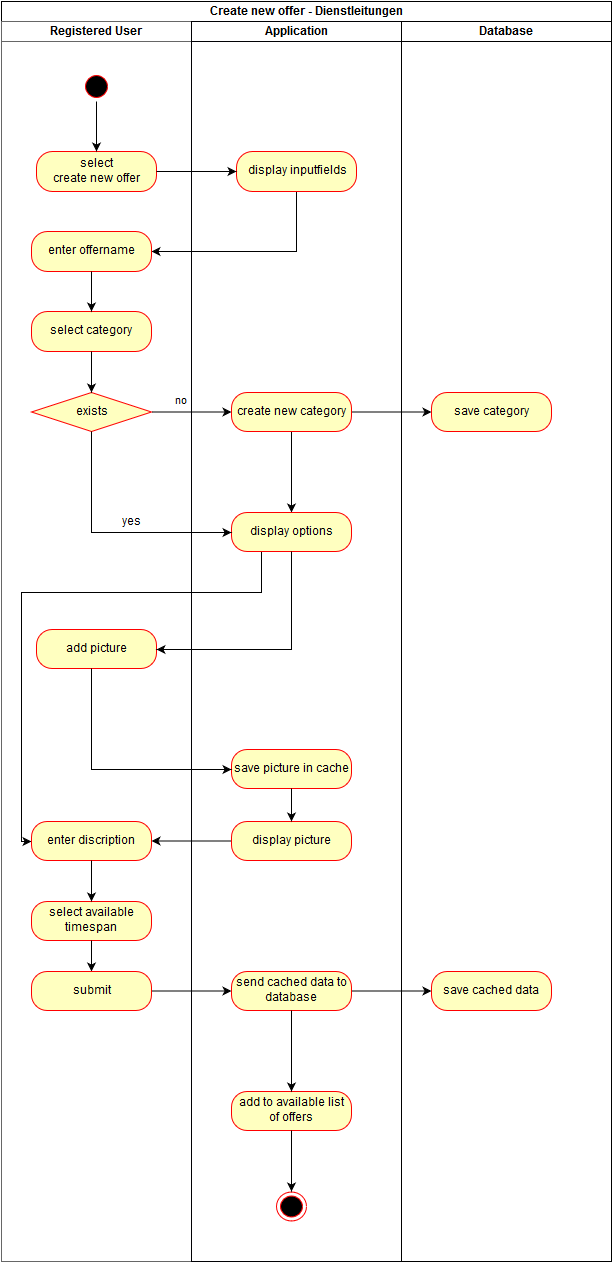

The diagram above was exported from draw.io. Its source (the exported page's mxGraphModel, read from the mxfile embedded in the PNG):
<mxGraphModel dx="1368" dy="812" grid="1" gridSize="10" guides="1" tooltips="1" connect="1" arrows="1" fold="1" page="1" pageScale="1.5" pageWidth="826" pageHeight="1169" math="0" shadow="0">
  <root>
    <mxCell id="0" style=";html=1;" />
    <mxCell id="1" style=";html=1;" parent="0" />
    <mxCell id="2d452a61b272a4a7-68" value="" style="ellipse;html=1;shape=startState;fillColor=#000000;strokeColor=#ff0000;" vertex="1" parent="1">
      <mxGeometry x="150" y="200" width="30" height="30" as="geometry" />
    </mxCell>
    <mxCell id="2d452a61b272a4a7-84" value="select &lt;br&gt;create new offer&lt;br&gt;" style="rounded=1;whiteSpace=wrap;html=1;arcSize=40;fillColor=#ffffc0;strokeColor=#ff0000;" vertex="1" parent="1">
      <mxGeometry x="105" y="280" width="120" height="40" as="geometry" />
    </mxCell>
    <mxCell id="4085b65c81fccb11-3" style="edgeStyle=orthogonalEdgeStyle;rounded=0;html=1;exitX=0.5;exitY=1;entryX=1;entryY=0.5;jettySize=auto;orthogonalLoop=1;" edge="1" parent="1" source="2d452a61b272a4a7-86" target="2d452a61b272a4a7-88">
      <mxGeometry relative="1" as="geometry" />
    </mxCell>
    <mxCell id="2d452a61b272a4a7-86" value="display inputfields" style="rounded=1;whiteSpace=wrap;html=1;arcSize=40;fillColor=#ffffc0;strokeColor=#ff0000;" vertex="1" parent="1">
      <mxGeometry x="305" y="280" width="120" height="40" as="geometry" />
    </mxCell>
    <mxCell id="2d452a61b272a4a7-87" value="" style="edgeStyle=orthogonalEdgeStyle;rounded=0;html=1;jettySize=auto;orthogonalLoop=1;" edge="1" parent="1" source="2d452a61b272a4a7-84" target="2d452a61b272a4a7-86">
      <mxGeometry relative="1" as="geometry" />
    </mxCell>
    <mxCell id="2d452a61b272a4a7-88" value="enter offername&lt;br&gt;" style="rounded=1;whiteSpace=wrap;html=1;arcSize=40;fillColor=#ffffc0;strokeColor=#ff0000;" vertex="1" parent="1">
      <mxGeometry x="100" y="360" width="120" height="40" as="geometry" />
    </mxCell>
    <mxCell id="2d452a61b272a4a7-90" value="select category&lt;br&gt;" style="rounded=1;whiteSpace=wrap;html=1;arcSize=40;fillColor=#ffffc0;strokeColor=#ff0000;" vertex="1" parent="1">
      <mxGeometry x="100" y="440" width="120" height="40" as="geometry" />
    </mxCell>
    <mxCell id="2d452a61b272a4a7-91" value="" style="edgeStyle=orthogonalEdgeStyle;rounded=0;html=1;jettySize=auto;orthogonalLoop=1;" edge="1" parent="1" source="2d452a61b272a4a7-88" target="2d452a61b272a4a7-90">
      <mxGeometry relative="1" as="geometry" />
    </mxCell>
    <mxCell id="2d452a61b272a4a7-92" value="exists" style="rhombus;whiteSpace=wrap;html=1;fillColor=#ffffc0;strokeColor=#ff0000;fontFamily=Helvetica;fontSize=12;fontColor=#000000;align=center;" vertex="1" parent="1">
      <mxGeometry x="100" y="521" width="120" height="39" as="geometry" />
    </mxCell>
    <mxCell id="2d452a61b272a4a7-93" value="" style="edgeStyle=orthogonalEdgeStyle;rounded=0;html=1;jettySize=auto;orthogonalLoop=1;" edge="1" parent="1" source="2d452a61b272a4a7-90" target="2d452a61b272a4a7-92">
      <mxGeometry relative="1" as="geometry" />
    </mxCell>
    <mxCell id="4085b65c81fccb11-1" style="edgeStyle=orthogonalEdgeStyle;rounded=0;html=1;exitX=0.5;exitY=1;jettySize=auto;orthogonalLoop=1;" edge="1" parent="1" source="2d452a61b272a4a7-97" target="2d452a61b272a4a7-99">
      <mxGeometry relative="1" as="geometry" />
    </mxCell>
    <mxCell id="2d452a61b272a4a7-97" value="create new category&lt;br&gt;" style="rounded=1;whiteSpace=wrap;html=1;arcSize=40;fillColor=#ffffc0;strokeColor=#ff0000;fontFamily=Helvetica;fontSize=12;fontColor=#000000;align=center;" vertex="1" parent="1">
      <mxGeometry x="300" y="521" width="120" height="39" as="geometry" />
    </mxCell>
    <mxCell id="4085b65c81fccb11-2" style="edgeStyle=orthogonalEdgeStyle;rounded=0;html=1;exitX=0.25;exitY=1;jettySize=auto;orthogonalLoop=1;entryX=0;entryY=0.5;" edge="1" parent="1" source="2d452a61b272a4a7-99" target="2d452a61b272a4a7-112">
      <mxGeometry relative="1" as="geometry">
        <mxPoint x="80" y="761" as="targetPoint" />
        <Array as="points">
          <mxPoint x="330" y="721" />
          <mxPoint x="90" y="721" />
          <mxPoint x="90" y="970" />
        </Array>
      </mxGeometry>
    </mxCell>
    <mxCell id="2d452a61b272a4a7-99" value="display options&lt;br&gt;" style="rounded=1;whiteSpace=wrap;html=1;arcSize=40;fillColor=#ffffc0;strokeColor=#ff0000;fontFamily=Helvetica;fontSize=12;fontColor=#000000;align=center;" vertex="1" parent="1">
      <mxGeometry x="300" y="641" width="120" height="39" as="geometry" />
    </mxCell>
    <mxCell id="2d452a61b272a4a7-98" value="no&lt;br&gt;" style="edgeStyle=orthogonalEdgeStyle;rounded=0;html=1;jettySize=auto;orthogonalLoop=1;" edge="1" parent="1" source="2d452a61b272a4a7-92" target="2d452a61b272a4a7-97">
      <mxGeometry x="-0.25" y="11" relative="1" as="geometry">
        <mxPoint y="1" as="offset" />
      </mxGeometry>
    </mxCell>
    <mxCell id="2d452a61b272a4a7-106" value="add picture&lt;br&gt;" style="rounded=1;whiteSpace=wrap;html=1;arcSize=40;fillColor=#ffffc0;strokeColor=#ff0000;fontFamily=Helvetica;fontSize=12;fontColor=#000000;align=center;" vertex="1" parent="1">
      <mxGeometry x="105" y="758" width="120" height="39" as="geometry" />
    </mxCell>
    <mxCell id="2d452a61b272a4a7-102" style="edgeStyle=orthogonalEdgeStyle;rounded=0;html=1;exitX=0.5;exitY=1;entryX=0;entryY=0.5;jettySize=auto;orthogonalLoop=1;" edge="1" parent="1" source="2d452a61b272a4a7-92" target="2d452a61b272a4a7-99">
      <mxGeometry relative="1" as="geometry" />
    </mxCell>
    <mxCell id="2d452a61b272a4a7-103" value="yes" style="text;html=1;resizable=0;points=[];align=center;verticalAlign=middle;labelBackgroundColor=#ffffff;" vertex="1" connectable="0" parent="2d452a61b272a4a7-102">
      <mxGeometry x="-0.1667" y="30" relative="1" as="geometry">
        <mxPoint x="10" y="-10" as="offset" />
      </mxGeometry>
    </mxCell>
    <mxCell id="2d452a61b272a4a7-108" value="save picture in cache&lt;br&gt;" style="rounded=1;whiteSpace=wrap;html=1;arcSize=40;fillColor=#ffffc0;strokeColor=#ff0000;fontFamily=Helvetica;fontSize=12;fontColor=#000000;align=center;" vertex="1" parent="1">
      <mxGeometry x="300" y="878" width="120" height="39" as="geometry" />
    </mxCell>
    <mxCell id="2d452a61b272a4a7-104" value="save category&lt;br&gt;" style="rounded=1;whiteSpace=wrap;html=1;arcSize=40;fillColor=#ffffc0;strokeColor=#ff0000;fontFamily=Helvetica;fontSize=12;fontColor=#000000;align=center;" vertex="1" parent="1">
      <mxGeometry x="500" y="521" width="120" height="39" as="geometry" />
    </mxCell>
    <mxCell id="2d452a61b272a4a7-110" value="display picture&lt;br&gt;" style="rounded=1;whiteSpace=wrap;html=1;arcSize=40;fillColor=#ffffc0;strokeColor=#ff0000;fontFamily=Helvetica;fontSize=12;fontColor=#000000;align=center;" vertex="1" parent="1">
      <mxGeometry x="300" y="950" width="120" height="39" as="geometry" />
    </mxCell>
    <mxCell id="2d452a61b272a4a7-105" value="" style="edgeStyle=orthogonalEdgeStyle;rounded=0;html=1;jettySize=auto;orthogonalLoop=1;" edge="1" parent="1" source="2d452a61b272a4a7-97" target="2d452a61b272a4a7-104">
      <mxGeometry relative="1" as="geometry" />
    </mxCell>
    <mxCell id="2d452a61b272a4a7-112" value="enter discription&lt;br&gt;" style="rounded=1;whiteSpace=wrap;html=1;arcSize=40;fillColor=#ffffc0;strokeColor=#ff0000;fontFamily=Helvetica;fontSize=12;fontColor=#000000;align=center;" vertex="1" parent="1">
      <mxGeometry x="100" y="950" width="120" height="39" as="geometry" />
    </mxCell>
    <mxCell id="2d452a61b272a4a7-107" value="" style="edgeStyle=orthogonalEdgeStyle;rounded=0;html=1;jettySize=auto;orthogonalLoop=1;" edge="1" parent="1" source="2d452a61b272a4a7-99" target="2d452a61b272a4a7-106">
      <mxGeometry relative="1" as="geometry">
        <Array as="points">
          <mxPoint x="360" y="778" />
        </Array>
      </mxGeometry>
    </mxCell>
    <mxCell id="2d452a61b272a4a7-114" value="select available timespan&lt;br&gt;" style="rounded=1;whiteSpace=wrap;html=1;arcSize=40;fillColor=#ffffc0;strokeColor=#ff0000;fontFamily=Helvetica;fontSize=12;fontColor=#000000;align=center;" vertex="1" parent="1">
      <mxGeometry x="100" y="1030" width="120" height="39" as="geometry" />
    </mxCell>
    <mxCell id="2d452a61b272a4a7-109" value="" style="edgeStyle=orthogonalEdgeStyle;rounded=0;html=1;jettySize=auto;orthogonalLoop=1;" edge="1" parent="1" source="2d452a61b272a4a7-106" target="2d452a61b272a4a7-108">
      <mxGeometry relative="1" as="geometry">
        <Array as="points">
          <mxPoint x="160" y="898" />
        </Array>
      </mxGeometry>
    </mxCell>
    <mxCell id="2d452a61b272a4a7-111" value="" style="edgeStyle=orthogonalEdgeStyle;rounded=0;html=1;jettySize=auto;orthogonalLoop=1;" edge="1" parent="1" source="2d452a61b272a4a7-108" target="2d452a61b272a4a7-110">
      <mxGeometry relative="1" as="geometry" />
    </mxCell>
    <mxCell id="2d452a61b272a4a7-113" value="" style="edgeStyle=orthogonalEdgeStyle;rounded=0;html=1;jettySize=auto;orthogonalLoop=1;" edge="1" parent="1" source="2d452a61b272a4a7-110" target="2d452a61b272a4a7-112">
      <mxGeometry relative="1" as="geometry" />
    </mxCell>
    <mxCell id="2d452a61b272a4a7-115" value="" style="edgeStyle=orthogonalEdgeStyle;rounded=0;html=1;jettySize=auto;orthogonalLoop=1;" edge="1" parent="1" source="2d452a61b272a4a7-112" target="2d452a61b272a4a7-114">
      <mxGeometry relative="1" as="geometry" />
    </mxCell>
    <mxCell id="2d452a61b272a4a7-117" value="" style="edgeStyle=orthogonalEdgeStyle;rounded=0;html=1;jettySize=auto;orthogonalLoop=1;entryX=0.5;entryY=0;" edge="1" parent="1" source="2d452a61b272a4a7-114" target="2d452a61b272a4a7-118">
      <mxGeometry relative="1" as="geometry">
        <mxPoint x="160" y="1103" as="targetPoint" />
        <Array as="points" />
      </mxGeometry>
    </mxCell>
    <mxCell id="2d452a61b272a4a7-127" style="edgeStyle=orthogonalEdgeStyle;rounded=0;html=1;exitX=0.5;exitY=1;entryX=0.5;entryY=0;jettySize=auto;orthogonalLoop=1;" edge="1" parent="1" source="2d452a61b272a4a7-68" target="2d452a61b272a4a7-84">
      <mxGeometry relative="1" as="geometry" />
    </mxCell>
    <mxCell id="4085b65c81fccb11-4" value="Create new offer - Dienstleitungen&lt;br&gt;" style="swimlane;html=1;childLayout=stackLayout;startSize=20;rounded=0;comic=0;" vertex="1" parent="1">
      <mxGeometry x="70" y="130" width="610" height="1260" as="geometry" />
    </mxCell>
    <mxCell id="4085b65c81fccb11-5" value="Registered User&lt;br&gt;" style="swimlane;html=1;startSize=20;fillColor=#FFFFFF;strokeColor=#666666;shadow=0;" vertex="1" parent="4085b65c81fccb11-4">
      <mxGeometry y="20" width="190" height="1240" as="geometry" />
    </mxCell>
    <mxCell id="2d452a61b272a4a7-74" value="" style="ellipse;html=1;shape=endState;fillColor=#000000;strokeColor=#ff0000;" vertex="1" parent="4085b65c81fccb11-5">
      <mxGeometry x="275" y="1170" width="30" height="29" as="geometry" />
    </mxCell>
    <mxCell id="2d452a61b272a4a7-118" value="submit" style="rounded=1;whiteSpace=wrap;html=1;arcSize=40;fillColor=#ffffc0;strokeColor=#ff0000;fontFamily=Helvetica;fontSize=12;fontColor=#000000;align=center;" vertex="1" parent="4085b65c81fccb11-5">
      <mxGeometry x="30" y="950" width="120" height="39" as="geometry" />
    </mxCell>
    <mxCell id="2d452a61b272a4a7-120" value="send cached data to database&lt;br&gt;" style="rounded=1;whiteSpace=wrap;html=1;arcSize=40;fillColor=#ffffc0;strokeColor=#ff0000;fontFamily=Helvetica;fontSize=12;fontColor=#000000;align=center;" vertex="1" parent="4085b65c81fccb11-5">
      <mxGeometry x="230" y="950" width="120" height="39" as="geometry" />
    </mxCell>
    <mxCell id="2d452a61b272a4a7-122" value="save cached data&lt;br&gt;" style="rounded=1;whiteSpace=wrap;html=1;arcSize=40;fillColor=#ffffc0;strokeColor=#ff0000;fontFamily=Helvetica;fontSize=12;fontColor=#000000;align=center;" vertex="1" parent="4085b65c81fccb11-5">
      <mxGeometry x="430" y="950" width="120" height="39" as="geometry" />
    </mxCell>
    <mxCell id="2d452a61b272a4a7-124" value="add to available list of offers&lt;br&gt;" style="rounded=1;whiteSpace=wrap;html=1;arcSize=40;fillColor=#ffffc0;strokeColor=#ff0000;fontFamily=Helvetica;fontSize=12;fontColor=#000000;align=center;" vertex="1" parent="4085b65c81fccb11-5">
      <mxGeometry x="230" y="1070" width="120" height="39" as="geometry" />
    </mxCell>
    <mxCell id="2d452a61b272a4a7-121" value="" style="edgeStyle=orthogonalEdgeStyle;rounded=0;html=1;jettySize=auto;orthogonalLoop=1;" edge="1" parent="4085b65c81fccb11-5" source="2d452a61b272a4a7-118" target="2d452a61b272a4a7-120">
      <mxGeometry relative="1" as="geometry" />
    </mxCell>
    <mxCell id="2d452a61b272a4a7-123" value="" style="edgeStyle=orthogonalEdgeStyle;rounded=0;html=1;jettySize=auto;orthogonalLoop=1;" edge="1" parent="4085b65c81fccb11-5" source="2d452a61b272a4a7-120" target="2d452a61b272a4a7-122">
      <mxGeometry relative="1" as="geometry" />
    </mxCell>
    <mxCell id="2d452a61b272a4a7-128" style="edgeStyle=orthogonalEdgeStyle;rounded=0;html=1;exitX=0.5;exitY=1;entryX=0.5;entryY=0;jettySize=auto;orthogonalLoop=1;" edge="1" parent="4085b65c81fccb11-5" source="2d452a61b272a4a7-124" target="2d452a61b272a4a7-74">
      <mxGeometry relative="1" as="geometry" />
    </mxCell>
    <mxCell id="4085b65c81fccb11-6" value="Application" style="swimlane;html=1;startSize=20;strokeColor=#010105;" vertex="1" parent="4085b65c81fccb11-4">
      <mxGeometry x="190" y="20" width="210" height="1240" as="geometry" />
    </mxCell>
    <mxCell id="4085b65c81fccb11-7" value="Database" style="swimlane;html=1;startSize=20;" vertex="1" parent="4085b65c81fccb11-4">
      <mxGeometry x="400" y="20" width="210" height="1240" as="geometry" />
    </mxCell>
    <mxCell id="7a7fa85687d9379c-1" style="edgeStyle=orthogonalEdgeStyle;rounded=0;html=1;exitX=0.5;exitY=1;jettySize=auto;orthogonalLoop=1;" edge="1" parent="1" source="2d452a61b272a4a7-120">
      <mxGeometry relative="1" as="geometry">
        <mxPoint x="360" y="1220" as="targetPoint" />
      </mxGeometry>
    </mxCell>
  </root>
</mxGraphModel>